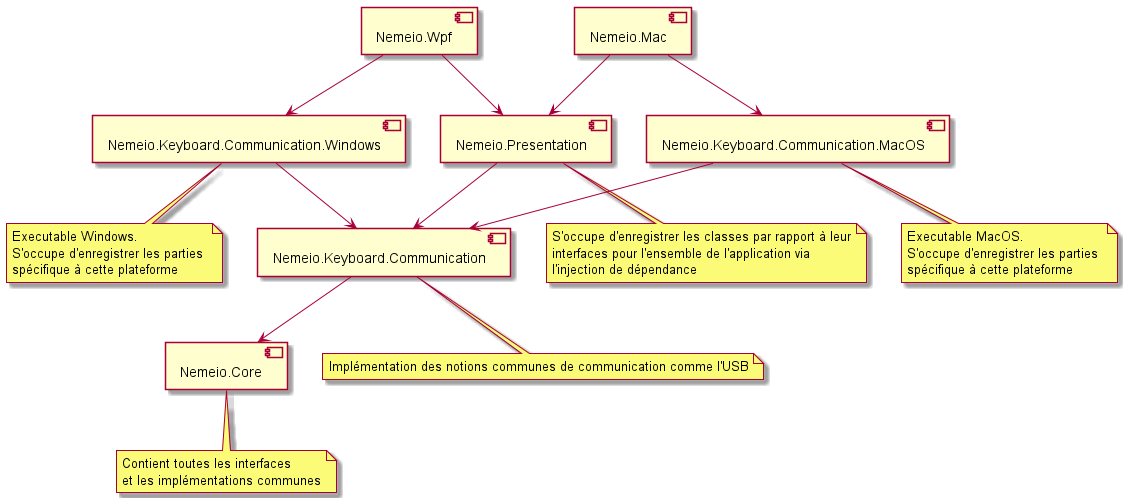

The diagram above was rendered by PlantUML. Its source (embedded in the PNG):
@startuml

[Nemeio.Core] as Core
[Nemeio.Keyboard.Communication] as KeyboardCommunication
[Nemeio.Keyboard.Communication.Windows] as KeyboardComWindows
[Nemeio.Keyboard.Communication.MacOS] as KeyboardCommOSX
[Nemeio.Presentation] as Presentation
[Nemeio.Wpf] as Windows
[Nemeio.Mac] as Mac

KeyboardComWindows --> KeyboardCommunication
KeyboardCommOSX --> KeyboardCommunication
KeyboardCommunication --> Core
Presentation --> KeyboardCommunication
Windows --> Presentation
Windows --> KeyboardComWindows
Mac --> Presentation
Mac --> KeyboardCommOSX

note bottom of Core
  Contient toutes les interfaces
  et les implémentations communes
end note

note bottom of KeyboardCommunication
  Implémentation des notions communes de communication comme l'USB
end note

note bottom of Presentation
  S'occupe d'enregistrer les classes par rapport à leur
  interfaces pour l'ensemble de l'application via 
  l'injection de dépendance
end note

note bottom of KeyboardComWindows
    Executable Windows. 
    S'occupe d'enregistrer les parties 
    spécifique à cette plateforme
end note

note bottom of KeyboardCommOSX
    Executable MacOS. 
    S'occupe d'enregistrer les parties 
    spécifique à cette plateforme
end note

@enduml